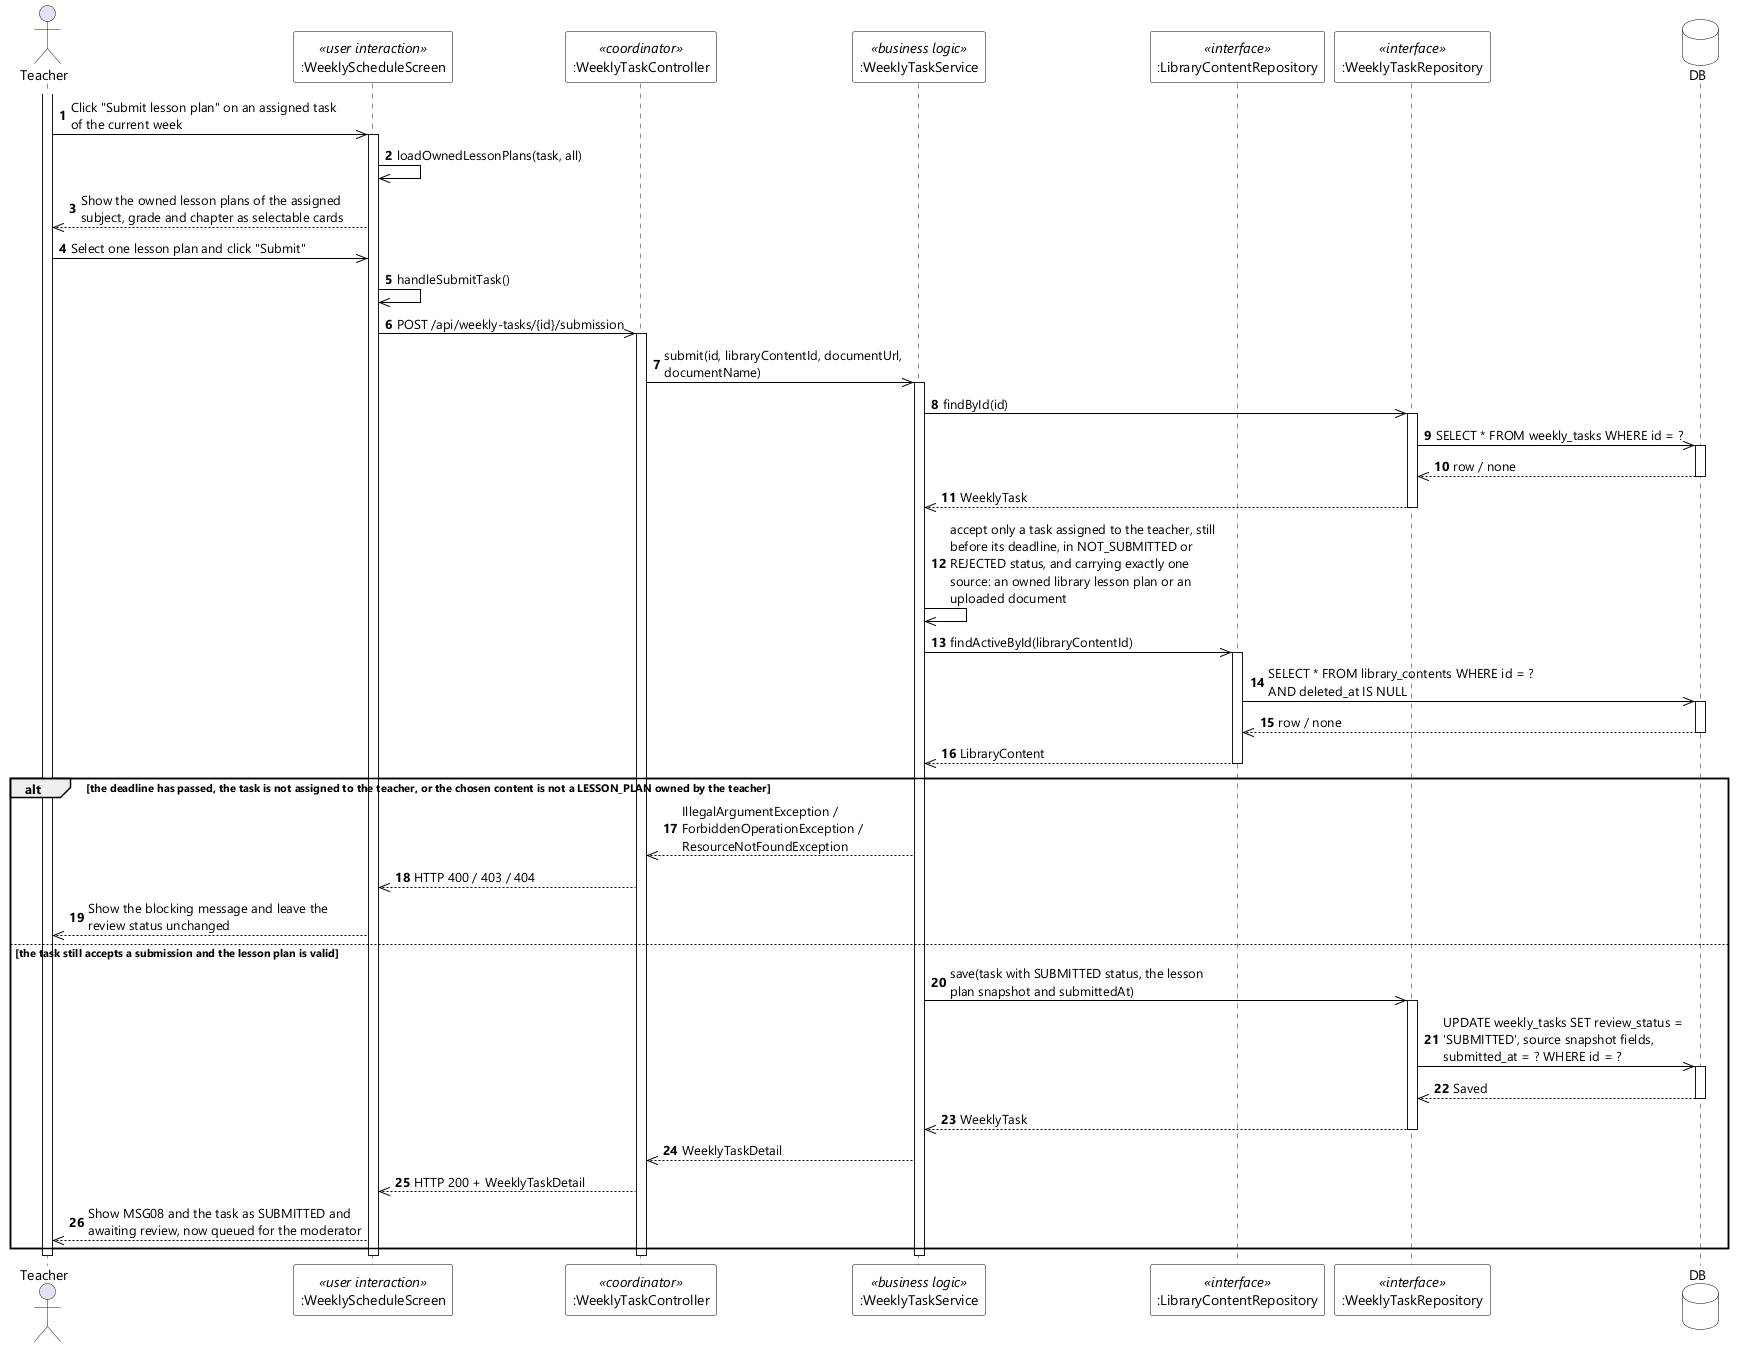

The diagram above was rendered by PlantUML. Its source (embedded in the PNG):
@startuml UC-87 Submit Lesson Plan for Weekly Task - Sequence Diagram (stereo)
skinparamlocked dpi 96
skinparam defaultFontName "Segoe UI"
skinparam shadowing false
skinparam ParticipantBackgroundColor #FFFFFF
skinparam ParticipantBorderColor #000000
skinparam DatabaseBackgroundColor #FFFFFF
skinparam DatabaseBorderColor #000000
skinparam ArrowColor #000000
skinparam sequenceMessageAlign left
skinparam maxMessageSize 280

actor Teacher
participant ":WeeklyScheduleScreen" as UI <<user interaction>>
participant ":WeeklyTaskController" as CTL <<coordinator>>
participant ":WeeklyTaskService" as SVC <<business logic>>
participant ":LibraryContentRepository" as LIB <<interface>>
participant ":WeeklyTaskRepository" as REPO <<interface>>
database DB

autonumber
activate Teacher
Teacher ->> UI : Click "Submit lesson plan" on an assigned task of the current week
activate UI
UI ->> UI : loadOwnedLessonPlans(task, all)
UI -->> Teacher : Show the owned lesson plans of the assigned subject, grade and chapter as selectable cards
Teacher ->> UI : Select one lesson plan and click "Submit"
UI ->> UI : handleSubmitTask()
UI ->> CTL : POST /api/weekly-tasks/{id}/submission
activate CTL
CTL ->> SVC : submit(id, libraryContentId, documentUrl, documentName)
activate SVC

SVC ->> REPO : findById(id)
activate REPO
REPO ->> DB : SELECT * FROM weekly_tasks WHERE id = ?
activate DB
DB -->> REPO : row / none
deactivate DB
REPO -->> SVC : WeeklyTask
deactivate REPO
SVC ->> SVC : accept only a task assigned to the teacher, still before its deadline, in NOT_SUBMITTED or REJECTED status, and carrying exactly one source: an owned library lesson plan or an uploaded document

SVC ->> LIB : findActiveById(libraryContentId)
activate LIB
LIB ->> DB : SELECT * FROM library_contents WHERE id = ? AND deleted_at IS NULL
activate DB
DB -->> LIB : row / none
deactivate DB
LIB -->> SVC : LibraryContent
deactivate LIB

alt the deadline has passed, the task is not assigned to the teacher, or the chosen content is not a LESSON_PLAN owned by the teacher
  SVC -->> CTL : IllegalArgumentException / ForbiddenOperationException / ResourceNotFoundException
  CTL -->> UI : HTTP 400 / 403 / 404
  UI -->> Teacher : Show the blocking message and leave the review status unchanged
else the task still accepts a submission and the lesson plan is valid
  SVC ->> REPO : save(task with SUBMITTED status, the lesson plan snapshot and submittedAt)
  activate REPO
  REPO ->> DB : UPDATE weekly_tasks SET review_status = 'SUBMITTED', source snapshot fields, submitted_at = ? WHERE id = ?
  activate DB
  DB -->> REPO : Saved
  deactivate DB
  REPO -->> SVC : WeeklyTask
  deactivate REPO
  SVC -->> CTL : WeeklyTaskDetail
  CTL -->> UI : HTTP 200 + WeeklyTaskDetail
  UI -->> Teacher : Show MSG08 and the task as SUBMITTED and awaiting review, now queued for the moderator
end
deactivate SVC
deactivate CTL
deactivate UI
deactivate Teacher
@enduml